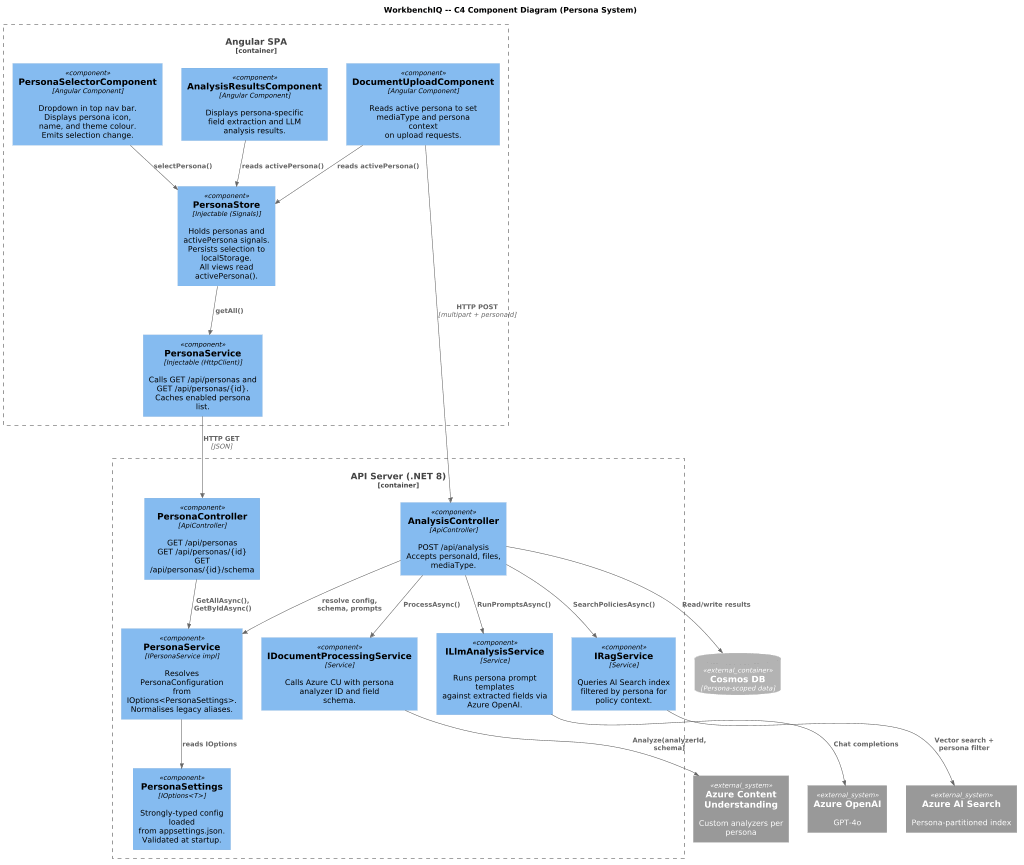

The diagram above was rendered by PlantUML. Its source (embedded in the PNG):
@startuml
!include https://raw.githubusercontent.com/plantuml-stdlib/C4-PlantUML/master/C4_Component.puml
scale max 1024 width

title WorkbenchIQ -- C4 Component Diagram (Persona System)

' ──────────────────────────────────────────────
'  Angular SPA
' ──────────────────────────────────────────────
Container_Boundary(spa, "Angular SPA") {

    Component(personaSelector, "PersonaSelectorComponent", "Angular Component", "Dropdown in top nav bar.\nDisplays persona icon, name, and theme colour.\nEmits selection change.")

    Component(personaStore, "PersonaStore", "Injectable (Signals)", "Holds personas and activePersona signals.\nPersists selection to localStorage.\nAll views read activePersona().")

    Component(personaSvcNg, "PersonaService", "Injectable (HttpClient)", "Calls GET /api/personas and\nGET /api/personas/{id}.\nCaches enabled persona list.")

    Component(uploadComponent, "DocumentUploadComponent", "Angular Component", "Reads active persona to set\nmediaType and persona context\non upload requests.")

    Component(analysisView, "AnalysisResultsComponent", "Angular Component", "Displays persona-specific\nfield extraction and LLM\nanalysis results.")
}

' ──────────────────────────────────────────────
'  .NET API
' ──────────────────────────────────────────────
Container_Boundary(api, "API Server (.NET 8)") {

    Component(personaCtrl, "PersonaController", "ApiController", "GET /api/personas\nGET /api/personas/{id}\nGET /api/personas/{id}/schema")

    Component(personaSvc, "PersonaService", "IPersonaService impl", "Resolves PersonaConfiguration\nfrom IOptions<PersonaSettings>.\nNormalises legacy aliases.")

    Component(personaCfg, "PersonaSettings", "IOptions<T>", "Strongly-typed config loaded\nfrom appsettings.json.\nValidated at startup.")

    Component(analysisCtrl, "AnalysisController", "ApiController", "POST /api/analysis\nAccepts personaId, files,\nmediaType.")

    Component(docProcessor, "IDocumentProcessingService", "Service", "Calls Azure CU with persona\nanalyzer ID and field schema.")

    Component(llmService, "ILlmAnalysisService", "Service", "Runs persona prompt templates\nagainst extracted fields via\nAzure OpenAI.")

    Component(ragService, "IRagService", "Service", "Queries AI Search index\nfiltered by persona for\npolicy context.")
}

' ──────────────────────────────────────────────
'  External systems
' ──────────────────────────────────────────────
System_Ext(azure_cu, "Azure Content Understanding", "Custom analyzers per persona")
System_Ext(azure_openai, "Azure OpenAI", "GPT-4o")
System_Ext(azure_search, "Azure AI Search", "Persona-partitioned index")
ContainerDb_Ext(cosmos, "Cosmos DB", "Persona-scoped data")

' ──────────────────────────────────────────────
'  Angular internal relationships
' ──────────────────────────────────────────────
Rel(personaSelector, personaStore, "selectPersona()")
Rel(personaStore, personaSvcNg, "getAll()")
Rel(uploadComponent, personaStore, "reads activePersona()")
Rel(analysisView, personaStore, "reads activePersona()")

' ──────────────────────────────────────────────
'  Angular -> API
' ──────────────────────────────────────────────
Rel(personaSvcNg, personaCtrl, "HTTP GET", "JSON")
Rel(uploadComponent, analysisCtrl, "HTTP POST", "multipart + personaId")

' ──────────────────────────────────────────────
'  API internal relationships
' ──────────────────────────────────────────────
Rel(personaCtrl, personaSvc, "GetAllAsync(), GetByIdAsync()")
Rel(personaSvc, personaCfg, "reads IOptions")
Rel(analysisCtrl, personaSvc, "resolve config, schema, prompts")
Rel(analysisCtrl, docProcessor, "ProcessAsync()")
Rel(analysisCtrl, llmService, "RunPromptsAsync()")
Rel(analysisCtrl, ragService, "SearchPoliciesAsync()")

' ──────────────────────────────────────────────
'  API -> External
' ──────────────────────────────────────────────
Rel(docProcessor, azure_cu, "Analyze(analyzerId, schema)")
Rel(llmService, azure_openai, "Chat completions")
Rel(ragService, azure_search, "Vector search + persona filter")
Rel(analysisCtrl, cosmos, "Read/write results")
@enduml